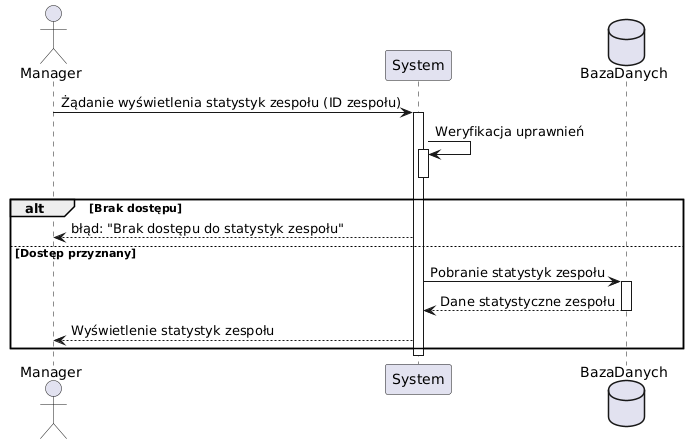

The diagram above was rendered by PlantUML. Its source (embedded in the PNG):
@startuml
actor Manager
participant System
database BazaDanych

Manager -> System: Żądanie wyświetlenia statystyk zespołu (ID zespołu)
activate System

System -> System: Weryfikacja uprawnień
activate System
deactivate System

alt Brak dostępu
    System --> Manager: błąd: "Brak dostępu do statystyk zespołu"
else Dostęp przyznany
    System -> BazaDanych: Pobranie statystyk zespołu
    activate BazaDanych
    BazaDanych --> System: Dane statystyczne zespołu
    deactivate BazaDanych
    System --> Manager: Wyświetlenie statystyk zespołu
end

deactivate System
@enduml